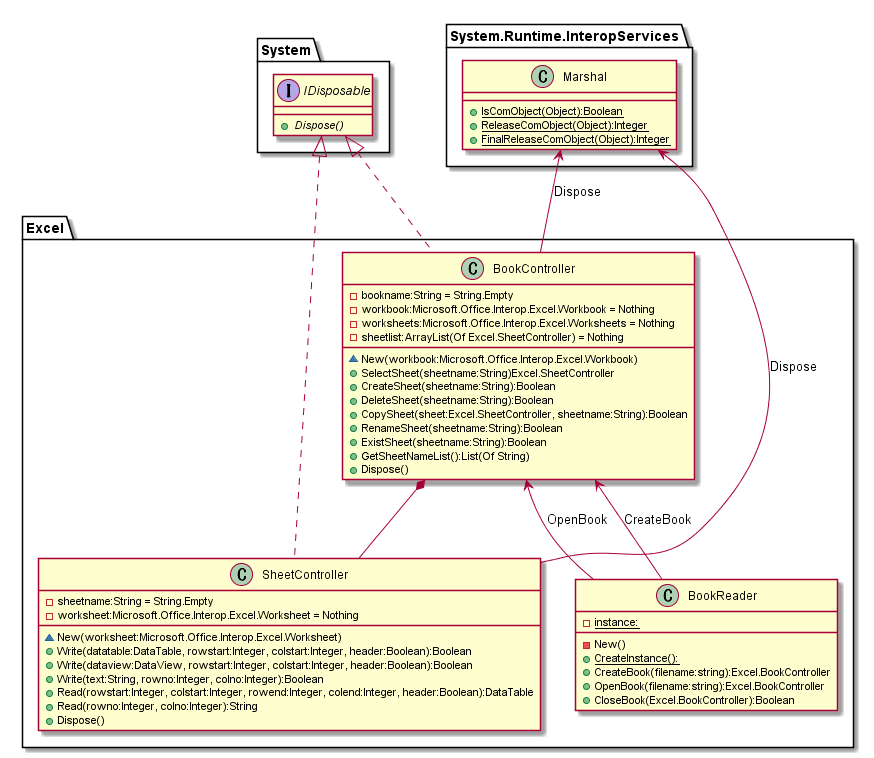

The diagram above was rendered by PlantUML. Its source (embedded in the PNG):
@startuml ExcelControll.png

interface System.IDisposable {
  + {abstract} Dispose()
}

class System.Runtime.InteropServices.Marshal {
  + {static} IsComObject(Object):Boolean
  + {static} ReleaseComObject(Object):Integer
  + {static} FinalReleaseComObject(Object):Integer
}

class Excel.BookReader {
  - {static} instance:

  - New()
  + {static} CreateInstance():
  + CreateBook(filename:string):Excel.BookController
  + OpenBook(filename:string):Excel.BookController
  + CloseBook(Excel.BookController):Boolean
}

class Excel.BookController {
  - bookname:String = String.Empty
  - workbook:Microsoft.Office.Interop.Excel.Workbook = Nothing
  - worksheets:Microsoft.Office.Interop.Excel.Worksheets = Nothing
  - {field} sheetlist:ArrayList(Of Excel.SheetController) = Nothing
  
  ~ New(workbook:Microsoft.Office.Interop.Excel.Workbook)
  + SelectSheet(sheetname:String)Excel.SheetController
  + CreateSheet(sheetname:String):Boolean
  + DeleteSheet(sheetname:String):Boolean
  + CopySheet(sheet:Excel.SheetController, sheetname:String):Boolean
  + RenameSheet(sheetname:String):Boolean
  + ExistSheet(sheetname:String):Boolean
  + GetSheetNameList():List(Of String)
  + Dispose()
}
System.IDisposable <|.. Excel.BookController

class Excel.SheetController {
  - sheetname:String = String.Empty
  - worksheet:Microsoft.Office.Interop.Excel.Worksheet = Nothing
  
  ~ New(worksheet:Microsoft.Office.Interop.Excel.Worksheet)
  + Write(datatable:DataTable, rowstart:Integer, colstart:Integer, header:Boolean):Boolean
  + Write(dataview:DataView, rowstart:Integer, colstart:Integer, header:Boolean):Boolean
  + Write(text:String, rowno:Integer, colno:Integer):Boolean
  + Read(rowstart:Integer, colstart:Integer, rowend:Integer, colend:Integer, header:Boolean):DataTable
  + Read(rowno:Integer, colno:Integer):String
  + Dispose()
}
System.IDisposable <|.. Excel.SheetController

Excel.BookController *-- Excel.SheetController

Excel.BookController <-- Excel.BookReader:CreateBook
Excel.BookController <-- Excel.BookReader:OpenBook
System.Runtime.InteropServices.Marshal <-- Excel.BookController:Dispose
System.Runtime.InteropServices.Marshal <-- Excel.SheetController:Dispose

@enduml